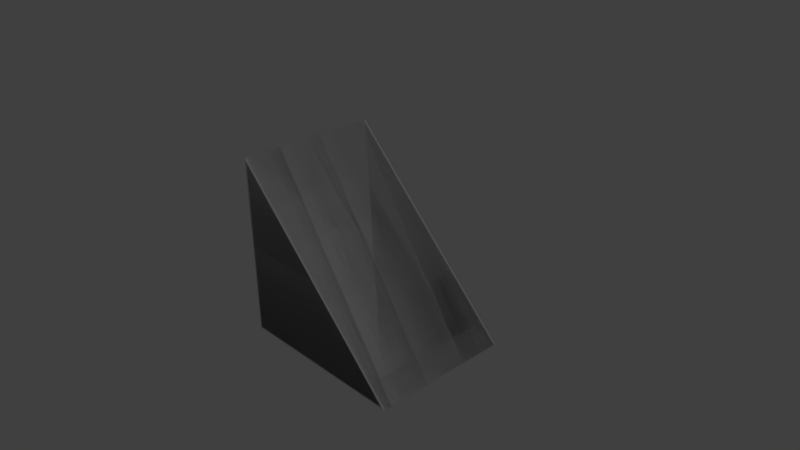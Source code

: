 # Source: f_2.5x2.5_Lsq_slope_2.blend  (saved by Blender 2.69.0; exported with 4.5.12 LTS)
import bpy
from mathutils import Matrix  # noqa: F401  (used for matrix-valued properties, if any)

bpy.ops.wm.read_factory_settings(use_empty=True)
scene = bpy.context.scene
scene.name = 'Scene'

# ---- collections
col_collection_1 = bpy.data.collections.new('Collection 1'); scene.collection.children.link(col_collection_1)

# ---- materials (node trees are filled in below, after node groups)
mat_material = bpy.data.materials.new('Material')
mat_material.alpha_threshold = 0.0
mat_material.use_transparent_shadow = False
mat_material.roughness = 0.5
mat_material.line_color = (0.0, 0.0, 0.0, 1.0)
mat_material_001 = bpy.data.materials.new('Material.001')
mat_material_001.alpha_threshold = 0.0
mat_material_001.use_transparent_shadow = False
mat_material_001.roughness = 0.5
mat_material_001.line_color = (0.0, 0.0, 0.0, 1.0)

# ---- material node trees

# ---- world
world_world = bpy.data.worlds.new('World'); scene.world = world_world
world_world.color = (0.05088, 0.05088, 0.05088)
world_world.use_sun_shadow = False
world_world.sun_shadow_jitter_overblur = 0.0
world_world.cycles.sampling_method = 'MANUAL'
world_world.cycles.sample_map_resolution = 256

# ---- cameras
cam_camera = bpy.data.cameras.new('Camera')
cam_camera.clip_end = 100.0
cam_camera.lens = 35.0
cam_camera.sensor_width = 32.0
cam_camera.sensor_height = 18.0
cam_camera.ortho_scale = 7.314
cam_camera.dof.focus_distance = 0.0
cam_camera.dof.aperture_fstop = 128.0

# ---- lights
light_lamp = bpy.data.lights.new('Lamp', 'POINT')
light_lamp.transmission_factor = 0.0
light_lamp.cutoff_distance = 30.0
light_lamp.energy = 100.0
light_lamp.shadow_buffer_clip_start = 1.001
light_lamp.shadow_soft_size = 0.1
light_lamp.shadow_maximum_resolution = 0.006
light_lamp.use_absolute_resolution = True
light_lamp.cycles.use_multiple_importance_sampling = False

# ---- meshes
me_cube = bpy.data.meshes.new('Cube')
me_cube.from_pydata([(-1.25, 1.25, -1.0), (1.25, 1.25, 1.0), (1.25, 1.25, -1.0), (-1.25, -1.25, -1.0), (-1.25, -1.25, 1.0), (-1.25, 1.25, 1.0)], [], [(1, 2, 0, 5), (3, 4, 5, 0), (2, 3, 0), (1, 5, 4), (2, 1, 4, 3)])
me_cube.materials.append(mat_material)
me_cube.use_remesh_preserve_volume = False
me_cube.use_remesh_preserve_attributes = False
me_cube.use_mirror_vertex_groups = False
me_cube.update()
me_cube_001 = bpy.data.meshes.new('Cube.001')
me_cube_001.from_pydata([(1.2, 1.225, -1.0), (-1.25, 1.25, -0.975), (1.25, 1.25, -0.975), (-1.25, -1.25, -0.975), (-1.225, 1.225, -1.0), (-1.225, -1.2, -1.0), (1.2, 1.225, 1.0), (-1.25, 1.25, 0.975), (1.25, 1.25, 0.975), (-1.25, -1.25, 0.975), (-1.225, 1.225, 1.0), (-1.225, -1.2, 1.0)], [], [(0, 5, 4), (1, 2, 0, 4), (2, 3, 5, 0), (1, 7, 8, 2), (3, 1, 4, 5), (8, 9, 3, 2), (6, 10, 11), (7, 10, 6, 8), (8, 6, 11, 9), (9, 11, 10, 7), (9, 7, 1, 3)])
_uv = me_cube_001.uv_layers.new(name='UVMap')
_uv.uv.foreach_set('vector', [0.4999, 0.06924, 0.06887, 0.5004, 0.06884, 0.06927, 0.04691, 0.04482, 0.5418, 0.04481, 0.4999, 0.06924, 0.06884, 0.06927, 0.5554, 0.04697, 0.05404, 0.5482, 0.06887, 0.5004, 0.4999, 0.06924, 0.5976, 0.9564, 0.5976, 0.7201, 0.9005, 0.7201, 0.9005, 0.9564, 0.04442, 0.5443, 0.04442, 0.04839, 0.06884, 0.06927, 0.06887, 0.5004, 0.4955, 0.9525, 0.06714, 0.9525, 0.06714, 0.7162, 0.4955, 0.7162, 0.5264, 0.1968, 0.5264, 0.6277, 0.09555, 0.6278, 0.5508, 0.6486, 0.5264, 0.6277, 0.5264, 0.1968, 0.5508, 0.1529, 0.5413, 0.1487, 0.5264, 0.1968, 0.09555, 0.6278, 0.04004, 0.6498, 0.05372, 0.6522, 0.09555, 0.6278, 0.5264, 0.6277, 0.5484, 0.6522, 0.6882, 0.3532, 0.6882, 0.05024, 0.9245, 0.05024, 0.9245, 0.3532])
_uv.active_render = True
_uv = me_cube_001.uv_layers.new(name='UV coord')
_uv.uv.foreach_set('vector', [0.4999, 0.06924, 0.06887, 0.5004, 0.06884, 0.06927, 0.04691, 0.04482, 0.5418, 0.04481, 0.4999, 0.06924, 0.06884, 0.06927, 0.5554, 0.04697, 0.05404, 0.5482, 0.06887, 0.5004, 0.4999, 0.06924, 0.5976, 0.9564, 0.5976, 0.7201, 0.9005, 0.7201, 0.9005, 0.9564, 0.04442, 0.5443, 0.04442, 0.04839, 0.06884, 0.06927, 0.06887, 0.5004, 0.4955, 0.9525, 0.06714, 0.9525, 0.06714, 0.7162, 0.4955, 0.7162, 0.5264, 0.1968, 0.5264, 0.6277, 0.09555, 0.6278, 0.5508, 0.6486, 0.5264, 0.6277, 0.5264, 0.1968, 0.5508, 0.1529, 0.5413, 0.1487, 0.5264, 0.1968, 0.09555, 0.6278, 0.04004, 0.6498, 0.05372, 0.6522, 0.09555, 0.6278, 0.5264, 0.6277, 0.5484, 0.6522, 0.6882, 0.3532, 0.6882, 0.05024, 0.9245, 0.05024, 0.9245, 0.3532])
me_cube_001.materials.append(mat_material_001)
me_cube_001.use_remesh_preserve_volume = False
me_cube_001.use_remesh_preserve_attributes = False
me_cube_001.use_mirror_vertex_groups = False
me_cube_001.update()

# ---- objects
ob_ucx_f_2_5x2_5_lsq_slope_2 = bpy.data.objects.new('UCX_f_2.5x2.5_Lsq_slope_2', me_cube)
ob_lamp = bpy.data.objects.new('Lamp', light_lamp)
ob_camera = bpy.data.objects.new('Camera', cam_camera)
ob_f_2_5x2_5_lsq_slope_2 = bpy.data.objects.new('f_2.5x2.5_Lsq_slope_2', me_cube_001)

# ---- transforms, parenting, visibility, modifiers, constraints
ob_ucx_f_2_5x2_5_lsq_slope_2.location = (0.0, 0.0, 0.0)
ob_ucx_f_2_5x2_5_lsq_slope_2.rotation_euler = (-1.571, 0.0, 0.0)
ob_ucx_f_2_5x2_5_lsq_slope_2.lock_rotations_4d = False
ob_ucx_f_2_5x2_5_lsq_slope_2.empty_display_type = 'ARROWS'
ob_ucx_f_2_5x2_5_lsq_slope_2.hide_viewport = True
ob_ucx_f_2_5x2_5_lsq_slope_2.lineart.crease_threshold = 0.0
ob_lamp.location = (4.076, 1.005, 5.904)
ob_lamp.rotation_euler = (0.6503, 0.05522, 1.866)
ob_lamp.lock_rotations_4d = False
ob_lamp.empty_display_type = 'ARROWS'
ob_lamp.color = (0.0, 0.0, 0.0, 0.0)
ob_lamp.hide_viewport = True
ob_lamp.lineart.crease_threshold = 0.0
ob_camera.location = (7.481, -6.508, 5.344)
ob_camera.rotation_euler = (1.109, 0.01082, 0.8149)
ob_camera.lock_rotations_4d = False
ob_camera.empty_display_type = 'ARROWS'
ob_camera.color = (0.0, 0.0, 0.0, 0.0)
ob_camera.hide_viewport = True
ob_camera.display_type = 'WIRE'
ob_camera.lineart.crease_threshold = 0.0
ob_f_2_5x2_5_lsq_slope_2.location = (0.0, 0.0, 0.0)
ob_f_2_5x2_5_lsq_slope_2.rotation_euler = (-1.571, 0.0, 0.0)
ob_f_2_5x2_5_lsq_slope_2.lock_rotations_4d = False
ob_f_2_5x2_5_lsq_slope_2.empty_display_type = 'ARROWS'
ob_f_2_5x2_5_lsq_slope_2.lineart.crease_threshold = 0.0

# ---- collection membership
col_collection_1.objects.link(ob_ucx_f_2_5x2_5_lsq_slope_2)
col_collection_1.objects.link(ob_lamp)
col_collection_1.objects.link(ob_camera)
col_collection_1.objects.link(ob_f_2_5x2_5_lsq_slope_2)

# ---- scene / render settings (as saved in the file)
scene.camera = ob_camera
scene.frame_start = 1; scene.frame_end = 250; scene.frame_set(1)
scene.render.engine = 'BLENDER_EEVEE_NEXT'
scene.render.image_settings.compression = 90
scene.render.resolution_percentage = 50
scene.render.dither_intensity = 0.0
scene.cycles.use_denoising = False
scene.cycles.samples = 10
scene.cycles.sampling_pattern = 'TABULATED_SOBOL'
scene.cycles.light_sampling_threshold = 0.0
scene.cycles.use_adaptive_sampling = False
scene.cycles.use_light_tree = False
scene.cycles.blur_glossy = 0.0
scene.cycles.volume_bounces = 1
scene.cycles.pixel_filter_type = 'GAUSSIAN'
scene.cycles.sample_clamp_indirect = 0.0
scene.view_settings.view_transform = 'Standard'
bpy.context.view_layer.update()
